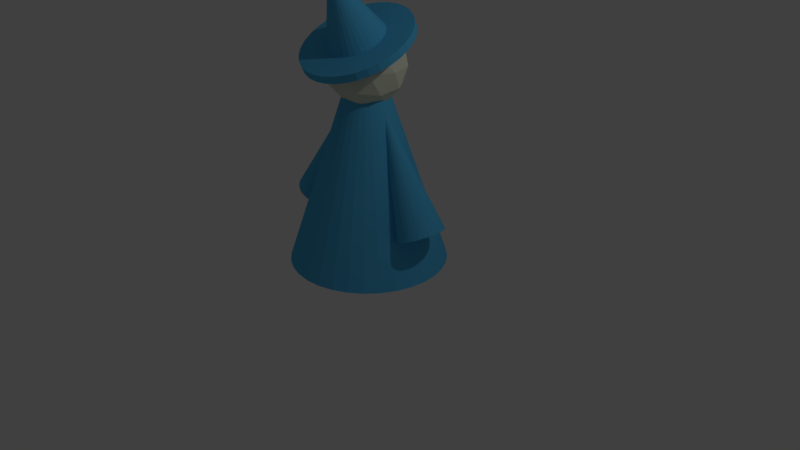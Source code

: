 # Source: wizard.blend  (saved by Blender 2.79.0; exported with 4.5.12 LTS)
import bpy
from mathutils import Matrix  # noqa: F401  (used for matrix-valued properties, if any)

bpy.ops.wm.read_factory_settings(use_empty=True)
scene = bpy.context.scene
scene.name = 'Scene'

# ---- collections
col_collection_1 = bpy.data.collections.new('Collection 1'); scene.collection.children.link(col_collection_1)

# ---- materials (node trees are filled in below, after node groups)
mat_material_004 = bpy.data.materials.new('Material.004')
mat_material_004.alpha_threshold = 0.0
mat_material_004.use_transparent_shadow = False
mat_material_004.diffuse_color = (0.08853, 0.4741, 0.8, 1.0)
mat_material_004.roughness = 0.5
mat_material_001 = bpy.data.materials.new('Material.001')
mat_material_001.alpha_threshold = 0.0
mat_material_001.use_transparent_shadow = False
mat_material_001.diffuse_color = (0.7793, 0.8, 0.6283, 1.0)
mat_material_001.roughness = 0.5
mat_material_002 = bpy.data.materials.new('Material.002')
mat_material_002.alpha_threshold = 0.0
mat_material_002.use_transparent_shadow = False
mat_material_002.diffuse_color = (0.07989, 0.2917, 0.8, 1.0)
mat_material_002.roughness = 0.5
mat_material_003 = bpy.data.materials.new('Material.003')
mat_material_003.alpha_threshold = 0.0
mat_material_003.use_transparent_shadow = False
mat_material_003.diffuse_color = (0.8, 0.1776, 0.1682, 1.0)
mat_material_003.roughness = 0.5

# ---- material node trees

# ---- world
world_world = bpy.data.worlds.new('World'); scene.world = world_world
world_world.color = (0.05088, 0.05088, 0.05088)
world_world.use_sun_shadow = False
world_world.sun_shadow_jitter_overblur = 0.0
world_world.cycles.sampling_method = 'MANUAL'

# ---- cameras
cam_camera = bpy.data.cameras.new('Camera')
cam_camera.clip_end = 100.0
cam_camera.lens = 35.0
cam_camera.sensor_width = 32.0
cam_camera.sensor_height = 18.0
cam_camera.ortho_scale = 7.314
cam_camera.dof.focus_distance = 0.0
cam_camera.dof.aperture_fstop = 128.0

# ---- lights
light_lamp = bpy.data.lights.new('Lamp', 'POINT')
light_lamp.transmission_factor = 0.0
light_lamp.cutoff_distance = 30.0
light_lamp.energy = 100.0
light_lamp.shadow_buffer_clip_start = 1.001
light_lamp.shadow_soft_size = 0.1
light_lamp.shadow_maximum_resolution = 0.006
light_lamp.use_absolute_resolution = True

# ---- meshes
me_cone_003 = bpy.data.meshes.new('Cone.003')
me_cone_003.from_pydata([(0.0, 1.0, -1.0), (0.1951, 0.9808, -1.0), (0.3827, 0.9239, -1.0), (0.5556, 0.8315, -1.0), (0.7071, 0.7071, -1.0), (0.8315, 0.5556, -1.0), (0.9239, 0.3827, -1.0), (0.9808, 0.1951, -1.0), (1.0, 7.55e-08, -1.0), (0.9808, -0.1951, -1.0), (0.9239, -0.3827, -1.0), (0.8315, -0.5556, -1.0), (0.7071, -0.7071, -1.0), (0.5556, -0.8315, -1.0), (0.3827, -0.9239, -1.0), (0.1951, -0.9808, -1.0), (-3.258e-07, -1.0, -1.0), (-0.1951, -0.9808, -1.0), (-0.3827, -0.9239, -1.0), (-0.5556, -0.8315, -1.0), (-0.7071, -0.7071, -1.0), (-0.8315, -0.5556, -1.0), (-0.9239, -0.3827, -1.0), (0.0, 0.0, 1.0), (-0.9808, -0.1951, -1.0), (-1.0, 9.656e-07, -1.0), (-0.9808, 0.1951, -1.0), (-0.9239, 0.3827, -1.0), (-0.8315, 0.5556, -1.0), (-0.7071, 0.7071, -1.0), (-0.5556, 0.8315, -1.0), (-0.3827, 0.9239, -1.0), (-0.1951, 0.9808, -1.0)], [], [(0, 23, 1), (1, 23, 2), (2, 23, 3), (3, 23, 4), (4, 23, 5), (5, 23, 6), (6, 23, 7), (7, 23, 8), (8, 23, 9), (9, 23, 10), (10, 23, 11), (11, 23, 12), (12, 23, 13), (13, 23, 14), (14, 23, 15), (15, 23, 16), (16, 23, 17), (17, 23, 18), (18, 23, 19), (19, 23, 20), (20, 23, 21), (21, 23, 22), (22, 23, 24), (24, 23, 25), (25, 23, 26), (26, 23, 27), (27, 23, 28), (28, 23, 29), (29, 23, 30), (30, 23, 31), (31, 23, 32), (32, 23, 0), (0, 1, 2, 3, 4, 5, 6, 7, 8, 9, 10, 11, 12, 13, 14, 15, 16, 17, 18, 19, 20, 21, 22, 24, 25, 26, 27, 28, 29, 30, 31, 32)])
me_cone_003.materials.append(mat_material_004)
me_cone_003.use_remesh_preserve_volume = False
me_cone_003.use_remesh_preserve_attributes = False
me_cone_003.use_mirror_vertex_groups = False
me_cone_003.update()
me_cone_002 = bpy.data.meshes.new('Cone.002')
me_cone_002.from_pydata([(0.0, 1.0, -1.0), (0.1951, 0.9808, -1.0), (0.3827, 0.9239, -1.0), (0.5556, 0.8315, -1.0), (0.7071, 0.7071, -1.0), (0.8315, 0.5556, -1.0), (0.9239, 0.3827, -1.0), (0.9808, 0.1951, -1.0), (1.0, 7.55e-08, -1.0), (0.9808, -0.1951, -1.0), (0.9239, -0.3827, -1.0), (0.8315, -0.5556, -1.0), (0.7071, -0.7071, -1.0), (0.5556, -0.8315, -1.0), (0.3827, -0.9239, -1.0), (0.1951, -0.9808, -1.0), (-3.258e-07, -1.0, -1.0), (-0.1951, -0.9808, -1.0), (-0.3827, -0.9239, -1.0), (-0.5556, -0.8315, -1.0), (-0.7071, -0.7071, -1.0), (-0.8315, -0.5556, -1.0), (-0.9239, -0.3827, -1.0), (0.0, 0.0, 1.0), (-0.9808, -0.1951, -1.0), (-1.0, 9.656e-07, -1.0), (-0.9808, 0.1951, -1.0), (-0.9239, 0.3827, -1.0), (-0.8315, 0.5556, -1.0), (-0.7071, 0.7071, -1.0), (-0.5556, 0.8315, -1.0), (-0.3827, 0.9239, -1.0), (-0.1951, 0.9808, -1.0)], [], [(0, 23, 1), (1, 23, 2), (2, 23, 3), (3, 23, 4), (4, 23, 5), (5, 23, 6), (6, 23, 7), (7, 23, 8), (8, 23, 9), (9, 23, 10), (10, 23, 11), (11, 23, 12), (12, 23, 13), (13, 23, 14), (14, 23, 15), (15, 23, 16), (16, 23, 17), (17, 23, 18), (18, 23, 19), (19, 23, 20), (20, 23, 21), (21, 23, 22), (22, 23, 24), (24, 23, 25), (25, 23, 26), (26, 23, 27), (27, 23, 28), (28, 23, 29), (29, 23, 30), (30, 23, 31), (31, 23, 32), (32, 23, 0), (0, 1, 2, 3, 4, 5, 6, 7, 8, 9, 10, 11, 12, 13, 14, 15, 16, 17, 18, 19, 20, 21, 22, 24, 25, 26, 27, 28, 29, 30, 31, 32)])
me_cone_002.materials.append(mat_material_004)
me_cone_002.use_remesh_preserve_volume = False
me_cone_002.use_remesh_preserve_attributes = False
me_cone_002.use_mirror_vertex_groups = False
me_cone_002.update()
me_hatcone = bpy.data.meshes.new('HatCone')
me_hatcone.from_pydata([(0.0, 1.0, -1.0), (0.1951, 0.9808, -1.0), (0.3827, 0.9239, -1.0), (0.5556, 0.8315, -1.0), (0.7071, 0.7071, -1.0), (0.8315, 0.5556, -1.0), (0.9239, 0.3827, -1.0), (0.9808, 0.1951, -1.0), (1.0, 7.55e-08, -1.0), (0.9808, -0.1951, -1.0), (0.9239, -0.3827, -1.0), (0.8315, -0.5556, -1.0), (0.7071, -0.7071, -1.0), (0.5556, -0.8315, -1.0), (0.3827, -0.9239, -1.0), (0.1951, -0.9808, -1.0), (-3.258e-07, -1.0, -1.0), (-0.1951, -0.9808, -1.0), (-0.3827, -0.9239, -1.0), (-0.5556, -0.8315, -1.0), (-0.7071, -0.7071, -1.0), (-0.8315, -0.5556, -1.0), (-0.9239, -0.3827, -1.0), (0.0, 0.0, 1.0), (-0.9808, -0.1951, -1.0), (-1.0, 9.656e-07, -1.0), (-0.9808, 0.1951, -1.0), (-0.9239, 0.3827, -1.0), (-0.8315, 0.5556, -1.0), (-0.7071, 0.7071, -1.0), (-0.5556, 0.8315, -1.0), (-0.3827, 0.9239, -1.0), (-0.1951, 0.9808, -1.0)], [], [(0, 23, 1), (1, 23, 2), (2, 23, 3), (3, 23, 4), (4, 23, 5), (5, 23, 6), (6, 23, 7), (7, 23, 8), (8, 23, 9), (9, 23, 10), (10, 23, 11), (11, 23, 12), (12, 23, 13), (13, 23, 14), (14, 23, 15), (15, 23, 16), (16, 23, 17), (17, 23, 18), (18, 23, 19), (19, 23, 20), (20, 23, 21), (21, 23, 22), (22, 23, 24), (24, 23, 25), (25, 23, 26), (26, 23, 27), (27, 23, 28), (28, 23, 29), (29, 23, 30), (30, 23, 31), (31, 23, 32), (32, 23, 0), (0, 1, 2, 3, 4, 5, 6, 7, 8, 9, 10, 11, 12, 13, 14, 15, 16, 17, 18, 19, 20, 21, 22, 24, 25, 26, 27, 28, 29, 30, 31, 32)])
me_hatcone.materials.append(mat_material_004)
me_hatcone.use_remesh_preserve_volume = False
me_hatcone.use_remesh_preserve_attributes = False
me_hatcone.use_mirror_vertex_groups = False
me_hatcone.update()
me_cylinder = bpy.data.meshes.new('Cylinder')
me_cylinder.from_pydata([(0.0, 1.0, -1.0), (0.0, 1.0, 1.0), (0.1951, 0.9808, -1.0), (0.1951, 0.9808, 1.0), (0.3827, 0.9239, -1.0), (0.3827, 0.9239, 1.0), (0.5556, 0.8315, -1.0), (0.5556, 0.8315, 1.0), (0.7071, 0.7071, -1.0), (0.7071, 0.7071, 1.0), (0.8315, 0.5556, -1.0), (0.8315, 0.5556, 1.0), (0.9239, 0.3827, -1.0), (0.9239, 0.3827, 1.0), (0.9808, 0.1951, -1.0), (0.9808, 0.1951, 1.0), (1.0, 7.55e-08, -1.0), (1.0, 7.55e-08, 1.0), (0.9808, -0.1951, -1.0), (0.9808, -0.1951, 1.0), (0.9239, -0.3827, -1.0), (0.9239, -0.3827, 1.0), (0.8315, -0.5556, -1.0), (0.8315, -0.5556, 1.0), (0.7071, -0.7071, -1.0), (0.7071, -0.7071, 1.0), (0.5556, -0.8315, -1.0), (0.5556, -0.8315, 1.0), (0.3827, -0.9239, -1.0), (0.3827, -0.9239, 1.0), (0.1951, -0.9808, -1.0), (0.1951, -0.9808, 1.0), (-3.258e-07, -1.0, -1.0), (-3.258e-07, -1.0, 1.0), (-0.1951, -0.9808, -1.0), (-0.1951, -0.9808, 1.0), (-0.3827, -0.9239, -1.0), (-0.3827, -0.9239, 1.0), (-0.5556, -0.8315, -1.0), (-0.5556, -0.8315, 1.0), (-0.7071, -0.7071, -1.0), (-0.7071, -0.7071, 1.0), (-0.8315, -0.5556, -1.0), (-0.8315, -0.5556, 1.0), (-0.9239, -0.3827, -1.0), (-0.9239, -0.3827, 1.0), (-0.9808, -0.1951, -1.0), (-0.9808, -0.1951, 1.0), (-1.0, 9.656e-07, -1.0), (-1.0, 9.656e-07, 1.0), (-0.9808, 0.1951, -1.0), (-0.9808, 0.1951, 1.0), (-0.9239, 0.3827, -1.0), (-0.9239, 0.3827, 1.0), (-0.8315, 0.5556, -1.0), (-0.8315, 0.5556, 1.0), (-0.7071, 0.7071, -1.0), (-0.7071, 0.7071, 1.0), (-0.5556, 0.8315, -1.0), (-0.5556, 0.8315, 1.0), (-0.3827, 0.9239, -1.0), (-0.3827, 0.9239, 1.0), (-0.1951, 0.9808, -1.0), (-0.1951, 0.9808, 1.0)], [], [(0, 1, 3, 2), (2, 3, 5, 4), (4, 5, 7, 6), (6, 7, 9, 8), (8, 9, 11, 10), (10, 11, 13, 12), (12, 13, 15, 14), (14, 15, 17, 16), (16, 17, 19, 18), (18, 19, 21, 20), (20, 21, 23, 22), (22, 23, 25, 24), (24, 25, 27, 26), (26, 27, 29, 28), (28, 29, 31, 30), (30, 31, 33, 32), (32, 33, 35, 34), (34, 35, 37, 36), (36, 37, 39, 38), (38, 39, 41, 40), (40, 41, 43, 42), (42, 43, 45, 44), (44, 45, 47, 46), (46, 47, 49, 48), (48, 49, 51, 50), (50, 51, 53, 52), (52, 53, 55, 54), (54, 55, 57, 56), (56, 57, 59, 58), (58, 59, 61, 60), (3, 1, 63, 61, 59, 57, 55, 53, 51, 49, 47, 45, 43, 41, 39, 37, 35, 33, 31, 29, 27, 25, 23, 21, 19, 17, 15, 13, 11, 9, 7, 5), (60, 61, 63, 62), (62, 63, 1, 0), (0, 2, 4, 6, 8, 10, 12, 14, 16, 18, 20, 22, 24, 26, 28, 30, 32, 34, 36, 38, 40, 42, 44, 46, 48, 50, 52, 54, 56, 58, 60, 62)])
me_cylinder.materials.append(mat_material_004)
me_cylinder.use_remesh_preserve_volume = False
me_cylinder.use_remesh_preserve_attributes = False
me_cylinder.use_mirror_vertex_groups = False
me_cylinder.update()
me_icosphere = bpy.data.meshes.new('Icosphere')
me_icosphere.from_pydata([(0.0, 0.0, -1.0), (0.7236, -0.5257, -0.4472), (-0.2764, -0.8506, -0.4472), (-0.8944, 0.0, -0.4472), (-0.2764, 0.8506, -0.4472), (0.7236, 0.5257, -0.4472), (0.2764, -0.8506, 0.4472), (-0.7236, -0.5257, 0.4472), (-0.7236, 0.5257, 0.4472), (0.2764, 0.8506, 0.4472), (0.8944, 0.0, 0.4472), (0.0, 0.0, 1.0), (-0.1625, -0.5, -0.8507), (0.4253, -0.309, -0.8507), (0.2629, -0.809, -0.5257), (0.8506, 0.0, -0.5257), (0.4253, 0.309, -0.8507), (-0.5257, 0.0, -0.8507), (-0.6882, -0.5, -0.5257), (-0.1625, 0.5, -0.8507), (-0.6882, 0.5, -0.5257), (0.2629, 0.809, -0.5257), (0.9511, -0.309, 0.0), (0.9511, 0.309, 0.0), (0.0, -1.0, 0.0), (0.5878, -0.809, 0.0), (-0.9511, -0.309, 0.0), (-0.5878, -0.809, 0.0), (-0.5878, 0.809, 0.0), (-0.9511, 0.309, 0.0), (0.5878, 0.809, 0.0), (0.0, 1.0, 0.0), (0.6882, -0.5, 0.5257), (-0.2629, -0.809, 0.5257), (-0.8506, 0.0, 0.5257), (-0.2629, 0.809, 0.5257), (0.6882, 0.5, 0.5257), (0.1625, -0.5, 0.8507), (0.5257, 0.0, 0.8507), (-0.4253, -0.309, 0.8507), (-0.4253, 0.309, 0.8507), (0.1625, 0.5, 0.8507), (-0.6115, 1.705, 1.665)], [], [(0, 13, 12), (1, 13, 15), (0, 12, 17), (0, 17, 19), (0, 19, 16), (1, 15, 22), (2, 14, 24), (3, 18, 26), (4, 20, 28), (5, 21, 30), (1, 22, 25), (2, 24, 27), (3, 26, 29), (4, 28, 31), (5, 30, 23), (6, 32, 37), (7, 33, 39), (8, 34, 40), (9, 35, 41), (10, 36, 38), (38, 41, 11), (38, 36, 41), (36, 9, 41), (41, 40, 11), (41, 35, 40), (35, 8, 40), (40, 39, 11), (40, 34, 39), (34, 7, 39), (39, 37, 11), (39, 33, 37), (33, 6, 37), (37, 38, 11), (37, 32, 38), (32, 10, 38), (23, 36, 10), (23, 30, 36), (30, 9, 36), (31, 35, 9), (31, 28, 35), (28, 8, 35), (29, 34, 8), (29, 26, 34), (26, 7, 34), (27, 33, 7), (27, 24, 33), (24, 6, 33), (25, 32, 6), (25, 22, 32), (22, 10, 32), (30, 31, 9), (30, 21, 31), (21, 4, 31), (28, 29, 8), (28, 20, 29), (20, 3, 29), (26, 27, 7), (26, 18, 27), (18, 2, 27), (24, 25, 6), (24, 14, 25), (14, 1, 25), (22, 23, 10), (22, 15, 23), (15, 5, 23), (16, 21, 5), (16, 19, 21), (19, 4, 21), (19, 20, 4), (19, 17, 20), (17, 3, 20), (17, 18, 3), (17, 12, 18), (12, 2, 18), (15, 16, 5), (15, 13, 16), (13, 0, 16), (12, 14, 2), (12, 13, 14), (13, 1, 14)])
me_icosphere.polygons.foreach_set('material_index', [0, 0, 0, 0, 0, 0, 0, 0, 0, 0, 0, 0, 0, 2, 0, 0, 0, 0, 1, 0, 0, 0, 0, 0, 0, 1, 0, 0, 0, 0, 0, 0, 0, 0, 0, 0, 0, 0, 0, 0, 0, 0, 0, 0, 0, 0, 0, 0, 0, 0, 0, 0, 0, 0, 0, 0, 0, 0, 0, 0, 0, 0, 0, 0, 0, 0, 0, 0, 0, 0, 0, 0, 0, 0, 0, 0, 0, 0, 0, 0])
me_icosphere.materials.append(mat_material_001)
me_icosphere.materials.append(mat_material_002)
me_icosphere.materials.append(mat_material_003)
me_icosphere.use_remesh_preserve_volume = False
me_icosphere.use_remesh_preserve_attributes = False
me_icosphere.use_mirror_vertex_groups = False
me_icosphere.update()
me_cone = bpy.data.meshes.new('Cone')
me_cone.from_pydata([(0.0, 1.0, -1.0), (0.1951, 0.9808, -1.0), (0.3827, 0.9239, -1.0), (0.5556, 0.8315, -1.0), (0.7071, 0.7071, -1.0), (0.8315, 0.5556, -1.0), (0.9239, 0.3827, -1.0), (0.9808, 0.1951, -1.0), (1.0, 7.55e-08, -1.0), (0.9808, -0.1951, -1.0), (0.9239, -0.3827, -1.0), (0.8315, -0.5556, -1.0), (0.7071, -0.7071, -1.0), (0.5556, -0.8315, -1.0), (0.3827, -0.9239, -1.0), (0.1951, -0.9808, -1.0), (-3.258e-07, -1.0, -1.0), (-0.1951, -0.9808, -1.0), (-0.3827, -0.9239, -1.0), (-0.5556, -0.8315, -1.0), (-0.7071, -0.7071, -1.0), (-0.8315, -0.5556, -1.0), (-0.9239, -0.3827, -1.0), (0.0, 0.0, 1.0), (-0.9808, -0.1951, -1.0), (-1.0, 9.656e-07, -1.0), (-0.9808, 0.1951, -1.0), (-0.9239, 0.3827, -1.0), (-0.8315, 0.5556, -1.0), (-0.7071, 0.7071, -1.0), (-0.5556, 0.8315, -1.0), (-0.3827, 0.9239, -1.0), (-0.1951, 0.9808, -1.0)], [], [(0, 23, 1), (1, 23, 2), (2, 23, 3), (3, 23, 4), (4, 23, 5), (5, 23, 6), (6, 23, 7), (7, 23, 8), (8, 23, 9), (9, 23, 10), (10, 23, 11), (11, 23, 12), (12, 23, 13), (13, 23, 14), (14, 23, 15), (15, 23, 16), (16, 23, 17), (17, 23, 18), (18, 23, 19), (19, 23, 20), (20, 23, 21), (21, 23, 22), (22, 23, 24), (24, 23, 25), (25, 23, 26), (26, 23, 27), (27, 23, 28), (28, 23, 29), (29, 23, 30), (30, 23, 31), (31, 23, 32), (32, 23, 0), (0, 1, 2, 3, 4, 5, 6, 7, 8, 9, 10, 11, 12, 13, 14, 15, 16, 17, 18, 19, 20, 21, 22, 24, 25, 26, 27, 28, 29, 30, 31, 32)])
me_cone.materials.append(mat_material_004)
me_cone.use_remesh_preserve_volume = False
me_cone.use_remesh_preserve_attributes = False
me_cone.use_mirror_vertex_groups = False
me_cone.update()

# ---- objects
ob_hand2 = bpy.data.objects.new('Hand2', me_cone_003)
ob_hand1 = bpy.data.objects.new('Hand1', me_cone_002)
ob_hat = bpy.data.objects.new('Hat', me_hatcone)
ob_hatcylinder = bpy.data.objects.new('HatCylinder', me_cylinder)
ob_head = bpy.data.objects.new('Head', me_icosphere)
ob_body = bpy.data.objects.new('Body', me_cone)
ob_lamp = bpy.data.objects.new('Lamp', light_lamp)
ob_camera = bpy.data.objects.new('Camera', cam_camera)

# ---- transforms, parenting, visibility, modifiers, constraints
ob_hand2.location = (-0.6, 0.0, 1.34)
ob_hand2.rotation_euler = (0.0, 0.4363, 0.0)
ob_hand2.scale = (0.3, 0.3, 0.8)
ob_hand2.lineart.crease_threshold = 0.0
ob_hand1.location = (0.6, 0.0, 1.34)
ob_hand1.rotation_euler = (0.0, -0.4363, 0.0)
ob_hand1.scale = (0.3, 0.3, 0.8)
ob_hand1.lineart.crease_threshold = 0.0
ob_hat.location = (0.0, -0.31, 3.2)
ob_hat.rotation_euler = (0.4363, 0.0, 0.0)
ob_hat.scale = (0.4, 0.4, 0.5)
ob_hat.lineart.crease_threshold = 0.0
ob_hatcylinder.parent = ob_hat
ob_hatcylinder.matrix_parent_inverse = Matrix(((2.5, 0.0, 0.0, -0.0), (0.0, 2.266, 1.057, -2.679), (0.0, -0.8452, 1.813, -6.062), (0.0, 0.0, 0.0, 1.0)))
ob_hatcylinder.location = (0.0, -0.12, 2.78)
ob_hatcylinder.rotation_euler = (0.4363, 0.0, 0.0)
ob_hatcylinder.scale = (0.7, 0.7, 0.05)
ob_hatcylinder.lineart.crease_threshold = 0.0
ob_head.location = (0.0, 0.0, 2.5)
ob_head.rotation_euler = (0.0, 0.0, -0.3211)
ob_head.scale = (0.5, 0.5, 0.5)
ob_head.lineart.crease_threshold = 0.0
ob_body.location = (0.0, 0.0, 1.5)
ob_body.scale = (1.0, 1.0, 1.5)
ob_body.lineart.crease_threshold = 0.0
ob_lamp.location = (4.076, 1.005, 5.904)
ob_lamp.rotation_euler = (0.6503, 0.05522, 1.866)
ob_lamp.lock_rotations_4d = False
ob_lamp.empty_display_type = 'ARROWS'
ob_lamp.color = (0.0, 0.0, 0.0, 0.0)
ob_lamp.lineart.crease_threshold = 0.0
ob_camera.location = (7.481, -6.508, 5.344)
ob_camera.rotation_euler = (1.109, 0.0, 0.8149)
ob_camera.lock_rotations_4d = False
ob_camera.empty_display_type = 'ARROWS'
ob_camera.color = (0.0, 0.0, 0.0, 0.0)
ob_camera.display_type = 'WIRE'
ob_camera.lineart.crease_threshold = 0.0

# ---- collection membership
col_collection_1.objects.link(ob_hand2)
col_collection_1.objects.link(ob_hand1)
col_collection_1.objects.link(ob_hat)
col_collection_1.objects.link(ob_hatcylinder)
col_collection_1.objects.link(ob_head)
col_collection_1.objects.link(ob_body)
col_collection_1.objects.link(ob_lamp)
col_collection_1.objects.link(ob_camera)

# ---- scene / render settings (as saved in the file)
scene.camera = ob_camera
scene.frame_start = 1; scene.frame_end = 250; scene.frame_set(157)
scene.render.engine = 'BLENDER_EEVEE_NEXT'
scene.render.resolution_percentage = 50
scene.render.dither_intensity = 0.0
scene.render.use_crop_to_border = True
scene.cycles.use_denoising = False
scene.cycles.samples = 128
scene.cycles.sampling_pattern = 'TABULATED_SOBOL'
scene.cycles.use_adaptive_sampling = False
scene.cycles.use_light_tree = False
scene.cycles.blur_glossy = 0.0
scene.cycles.sample_clamp_indirect = 0.0
scene.view_settings.view_transform = 'Standard'
bpy.context.view_layer.update()
